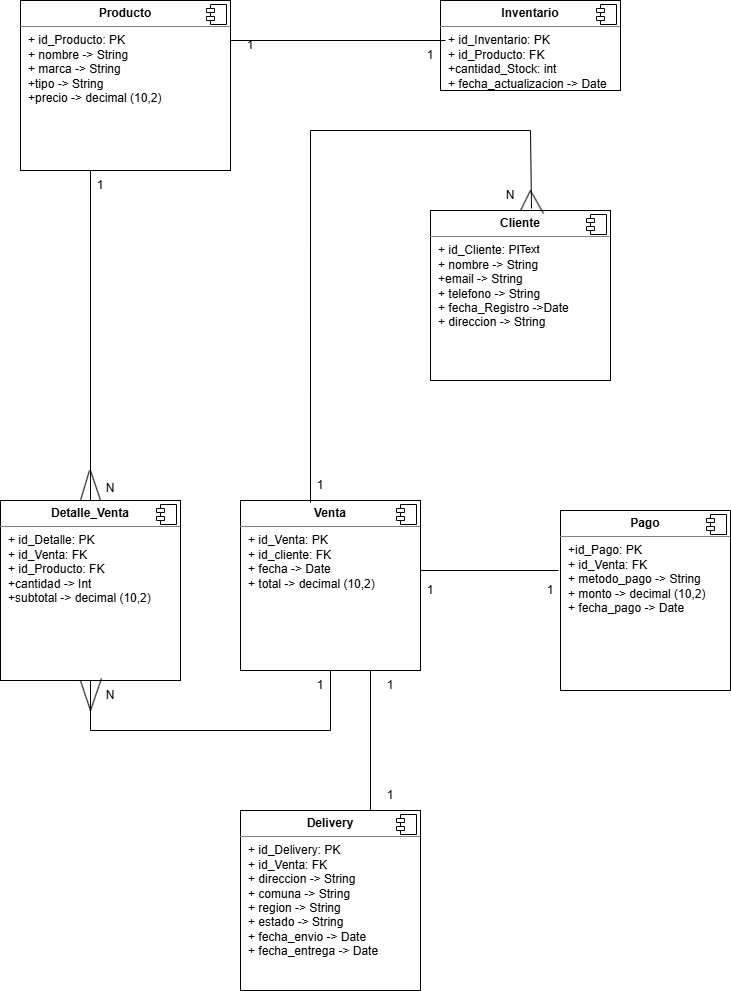

The diagram above was exported from draw.io. Its source (the exported page's mxGraphModel, read from the mxfile embedded in the PNG):
<mxGraphModel dx="1956" dy="1140" grid="1" gridSize="10" guides="1" tooltips="1" connect="1" arrows="1" fold="1" page="1" pageScale="1" pageWidth="827" pageHeight="1169" math="0" shadow="0">
  <root>
    <mxCell id="0" />
    <mxCell id="1" parent="0" />
    <mxCell id="_cu9FfYJkpPAqdiGruMy-2" parent="1" style="align=left;overflow=fill;html=1;dropTarget=0;whiteSpace=wrap;" value="&lt;p style=&quot;margin:0px;margin-top:6px;text-align:center;&quot;&gt;&lt;b&gt;Producto&lt;/b&gt;&lt;/p&gt;&lt;hr size=&quot;1&quot; style=&quot;border-style:solid;&quot;&gt;&lt;p style=&quot;margin:0px;margin-left:8px;&quot;&gt;+ id_Producto: PK&lt;br&gt;+ nombre -&amp;gt; String&lt;/p&gt;&lt;p style=&quot;margin:0px;margin-left:8px;&quot;&gt;+ marca -&amp;gt; String&lt;/p&gt;&lt;p style=&quot;margin:0px;margin-left:8px;&quot;&gt;+tipo -&amp;gt; String&lt;/p&gt;&lt;p style=&quot;margin:0px;margin-left:8px;&quot;&gt;+precio -&amp;gt; decimal (10,2)&lt;/p&gt;" vertex="1">
      <mxGeometry height="170" width="210" x="50" y="110" as="geometry" />
    </mxCell>
    <mxCell id="_cu9FfYJkpPAqdiGruMy-3" parent="_cu9FfYJkpPAqdiGruMy-2" style="shape=component;jettyWidth=8;jettyHeight=4;" value="" vertex="1">
      <mxGeometry height="20" relative="1" width="20" x="1" as="geometry">
        <mxPoint x="-24" y="4" as="offset" />
      </mxGeometry>
    </mxCell>
    <mxCell id="_cu9FfYJkpPAqdiGruMy-4" parent="1" style="align=left;overflow=fill;html=1;dropTarget=0;whiteSpace=wrap;" value="&lt;p style=&quot;margin:0px;margin-top:6px;text-align:center;&quot;&gt;&lt;b&gt;Inventario&lt;/b&gt;&lt;/p&gt;&lt;hr size=&quot;1&quot; style=&quot;border-style:solid;&quot;&gt;&lt;p style=&quot;margin:0px;margin-left:8px;&quot;&gt;+ id_Inventario: PK&lt;br&gt;+ id_Producto: FK&lt;/p&gt;&lt;p style=&quot;margin:0px;margin-left:8px;&quot;&gt;+cantidad_Stock: int&lt;/p&gt;&lt;p style=&quot;margin:0px;margin-left:8px;&quot;&gt;+ fecha_actualizacion -&amp;gt; Date&lt;/p&gt;" vertex="1">
      <mxGeometry height="90" width="180" x="470" y="110" as="geometry" />
    </mxCell>
    <mxCell id="_cu9FfYJkpPAqdiGruMy-5" parent="_cu9FfYJkpPAqdiGruMy-4" style="shape=component;jettyWidth=8;jettyHeight=4;" value="" vertex="1">
      <mxGeometry height="20" relative="1" width="20" x="1" as="geometry">
        <mxPoint x="-24" y="4" as="offset" />
      </mxGeometry>
    </mxCell>
    <mxCell id="_cu9FfYJkpPAqdiGruMy-6" parent="1" style="align=left;overflow=fill;html=1;dropTarget=0;whiteSpace=wrap;" value="&lt;p style=&quot;margin:0px;margin-top:6px;text-align:center;&quot;&gt;&lt;b&gt;Cliente&lt;/b&gt;&lt;/p&gt;&lt;hr size=&quot;1&quot; style=&quot;border-style:solid;&quot;&gt;&lt;p style=&quot;margin:0px;margin-left:8px;&quot;&gt;+ id_Cliente: PK&lt;br&gt;+ nombre -&amp;gt; String&lt;/p&gt;&lt;p style=&quot;margin:0px;margin-left:8px;&quot;&gt;+email -&amp;gt; String&lt;/p&gt;&lt;p style=&quot;margin:0px;margin-left:8px;&quot;&gt;+ telefono -&amp;gt; String&lt;/p&gt;&lt;p style=&quot;margin:0px;margin-left:8px;&quot;&gt;+ fecha_Registro -&amp;gt;Date&lt;/p&gt;&lt;p style=&quot;margin:0px;margin-left:8px;&quot;&gt;+ direccion -&amp;gt; String&lt;/p&gt;" vertex="1">
      <mxGeometry height="170" width="180" x="460" y="320" as="geometry" />
    </mxCell>
    <mxCell id="_cu9FfYJkpPAqdiGruMy-7" parent="_cu9FfYJkpPAqdiGruMy-6" style="shape=component;jettyWidth=8;jettyHeight=4;" value="" vertex="1">
      <mxGeometry height="20" relative="1" width="20" x="1" as="geometry">
        <mxPoint x="-24" y="4" as="offset" />
      </mxGeometry>
    </mxCell>
    <mxCell id="_cu9FfYJkpPAqdiGruMy-9" parent="1" style="align=left;overflow=fill;html=1;dropTarget=0;whiteSpace=wrap;" value="&lt;p style=&quot;margin:0px;margin-top:6px;text-align:center;&quot;&gt;&lt;b&gt;Venta&lt;/b&gt;&lt;/p&gt;&lt;hr size=&quot;1&quot; style=&quot;border-style:solid;&quot;&gt;&lt;p style=&quot;margin:0px;margin-left:8px;&quot;&gt;+ id_Venta: PK&lt;br&gt;+ id_cliente: FK&lt;/p&gt;&lt;p style=&quot;margin:0px;margin-left:8px;&quot;&gt;+ fecha -&amp;gt; Date&lt;/p&gt;&lt;p style=&quot;margin:0px;margin-left:8px;&quot;&gt;+ total -&amp;gt; decimal (10,2)&lt;/p&gt;" vertex="1">
      <mxGeometry height="170" width="180" x="270" y="610" as="geometry" />
    </mxCell>
    <mxCell id="_cu9FfYJkpPAqdiGruMy-10" parent="_cu9FfYJkpPAqdiGruMy-9" style="shape=component;jettyWidth=8;jettyHeight=4;" value="" vertex="1">
      <mxGeometry height="20" relative="1" width="20" x="1" as="geometry">
        <mxPoint x="-24" y="4" as="offset" />
      </mxGeometry>
    </mxCell>
    <mxCell id="_cu9FfYJkpPAqdiGruMy-11" parent="1" style="align=left;overflow=fill;html=1;dropTarget=0;whiteSpace=wrap;" value="&lt;p style=&quot;margin:0px;margin-top:6px;text-align:center;&quot;&gt;&lt;b&gt;Detalle_Venta&lt;/b&gt;&lt;/p&gt;&lt;hr size=&quot;1&quot; style=&quot;border-style:solid;&quot;&gt;&lt;p style=&quot;margin:0px;margin-left:8px;&quot;&gt;+ id_Detalle: PK&lt;br&gt;+ id_Venta: FK&lt;/p&gt;&lt;p style=&quot;margin:0px;margin-left:8px;&quot;&gt;+ id_Producto: FK&lt;/p&gt;&lt;p style=&quot;margin:0px;margin-left:8px;&quot;&gt;+cantidad -&amp;gt; Int&lt;/p&gt;&lt;p style=&quot;margin:0px;margin-left:8px;&quot;&gt;+subtotal -&amp;gt; decimal (10,2)&lt;/p&gt;" vertex="1">
      <mxGeometry height="180" width="180" x="30" y="610" as="geometry" />
    </mxCell>
    <mxCell id="_cu9FfYJkpPAqdiGruMy-12" parent="_cu9FfYJkpPAqdiGruMy-11" style="shape=component;jettyWidth=8;jettyHeight=4;" value="" vertex="1">
      <mxGeometry height="20" relative="1" width="20" x="1" as="geometry">
        <mxPoint x="-24" y="4" as="offset" />
      </mxGeometry>
    </mxCell>
    <mxCell id="_cu9FfYJkpPAqdiGruMy-13" parent="1" style="align=left;overflow=fill;html=1;dropTarget=0;whiteSpace=wrap;" value="&lt;p style=&quot;margin:0px;margin-top:6px;text-align:center;&quot;&gt;&lt;b&gt;Pago&lt;/b&gt;&lt;/p&gt;&lt;hr size=&quot;1&quot; style=&quot;border-style:solid;&quot;&gt;&lt;p style=&quot;margin:0px;margin-left:8px;&quot;&gt;+id_Pago: PK&lt;br&gt;+ id_Venta: FK&lt;/p&gt;&lt;p style=&quot;margin:0px;margin-left:8px;&quot;&gt;+ metodo_pago -&amp;gt; String&lt;/p&gt;&lt;p style=&quot;margin:0px;margin-left:8px;&quot;&gt;+ monto -&amp;gt; decimal (10,2)&lt;/p&gt;&lt;p style=&quot;margin:0px;margin-left:8px;&quot;&gt;&lt;span style=&quot;background-color: transparent; color: light-dark(rgb(0, 0, 0), rgb(255, 255, 255));&quot;&gt;+ fecha_pago -&amp;gt; Date&lt;/span&gt;&lt;/p&gt;" vertex="1">
      <mxGeometry height="180" width="170" x="590" y="620" as="geometry" />
    </mxCell>
    <mxCell id="_cu9FfYJkpPAqdiGruMy-14" parent="_cu9FfYJkpPAqdiGruMy-13" style="shape=component;jettyWidth=8;jettyHeight=4;" value="" vertex="1">
      <mxGeometry height="20" relative="1" width="20" x="1" as="geometry">
        <mxPoint x="-24" y="4" as="offset" />
      </mxGeometry>
    </mxCell>
    <mxCell id="_cu9FfYJkpPAqdiGruMy-15" edge="1" parent="1" source="_cu9FfYJkpPAqdiGruMy-11" style="endArrow=none;html=1;rounded=0;exitX=0.5;exitY=0;exitDx=0;exitDy=0;" value="">
      <mxGeometry height="50" relative="1" width="50" as="geometry">
        <mxPoint x="70" y="330" as="sourcePoint" />
        <mxPoint x="120" y="280" as="targetPoint" />
      </mxGeometry>
    </mxCell>
    <mxCell id="_cu9FfYJkpPAqdiGruMy-16" edge="1" parent="1" source="_cu9FfYJkpPAqdiGruMy-11" style="endArrow=none;html=1;rounded=0;exitX=0.556;exitY=0;exitDx=0;exitDy=0;exitPerimeter=0;" value="">
      <mxGeometry height="50" relative="1" width="50" as="geometry">
        <mxPoint x="140" y="610" as="sourcePoint" />
        <mxPoint x="120" y="580" as="targetPoint" />
      </mxGeometry>
    </mxCell>
    <mxCell id="_cu9FfYJkpPAqdiGruMy-17" edge="1" parent="1" style="endArrow=none;html=1;rounded=0;" value="">
      <mxGeometry height="50" relative="1" width="50" as="geometry">
        <mxPoint x="110" y="610" as="sourcePoint" />
        <mxPoint x="118.97999999999999" y="580" as="targetPoint" />
      </mxGeometry>
    </mxCell>
    <mxCell id="_cu9FfYJkpPAqdiGruMy-19" edge="1" parent="1" source="_cu9FfYJkpPAqdiGruMy-6" style="endArrow=none;html=1;rounded=0;exitX=0.561;exitY=-0.012;exitDx=0;exitDy=0;exitPerimeter=0;" value="">
      <mxGeometry height="50" relative="1" width="50" as="geometry">
        <mxPoint x="560" y="310" as="sourcePoint" />
        <mxPoint x="560" y="240" as="targetPoint" />
      </mxGeometry>
    </mxCell>
    <mxCell id="_cu9FfYJkpPAqdiGruMy-21" edge="1" parent="1" source="_cu9FfYJkpPAqdiGruMy-6" style="endArrow=none;html=1;rounded=0;exitX=0.5;exitY=0;exitDx=0;exitDy=0;" value="">
      <mxGeometry height="50" relative="1" width="50" as="geometry">
        <mxPoint x="540" y="320" as="sourcePoint" />
        <mxPoint x="560" y="300" as="targetPoint" />
      </mxGeometry>
    </mxCell>
    <mxCell id="_cu9FfYJkpPAqdiGruMy-22" connectable="0" parent="_cu9FfYJkpPAqdiGruMy-21" style="edgeLabel;html=1;align=center;verticalAlign=middle;resizable=0;points=[];" value="Text" vertex="1">
      <mxGeometry relative="1" x="-0.15" y="-4" as="geometry">
        <mxPoint y="46" as="offset" />
      </mxGeometry>
    </mxCell>
    <mxCell id="_cu9FfYJkpPAqdiGruMy-23" edge="1" parent="1" source="_cu9FfYJkpPAqdiGruMy-6" style="endArrow=none;html=1;rounded=0;exitX=0.628;exitY=0.018;exitDx=0;exitDy=0;exitPerimeter=0;" value="">
      <mxGeometry height="50" relative="1" width="50" as="geometry">
        <mxPoint x="580" y="320" as="sourcePoint" />
        <mxPoint x="560" y="300" as="targetPoint" />
      </mxGeometry>
    </mxCell>
    <mxCell id="_cu9FfYJkpPAqdiGruMy-24" edge="1" parent="1" style="endArrow=none;html=1;rounded=0;" value="">
      <mxGeometry height="50" relative="1" width="50" as="geometry">
        <mxPoint x="340" y="240" as="sourcePoint" />
        <mxPoint x="560" y="240" as="targetPoint" />
      </mxGeometry>
    </mxCell>
    <mxCell id="_cu9FfYJkpPAqdiGruMy-25" edge="1" parent="1" source="_cu9FfYJkpPAqdiGruMy-9" style="endArrow=none;html=1;rounded=0;exitX=0.389;exitY=0.012;exitDx=0;exitDy=0;exitPerimeter=0;" value="">
      <mxGeometry height="50" relative="1" width="50" as="geometry">
        <mxPoint x="290" y="290" as="sourcePoint" />
        <mxPoint x="340" y="240" as="targetPoint" />
      </mxGeometry>
    </mxCell>
    <mxCell id="_cu9FfYJkpPAqdiGruMy-26" edge="1" parent="1" source="_cu9FfYJkpPAqdiGruMy-11" style="endArrow=none;html=1;rounded=0;exitX=0.5;exitY=1;exitDx=0;exitDy=0;" value="">
      <mxGeometry height="50" relative="1" width="50" as="geometry">
        <mxPoint x="70" y="890" as="sourcePoint" />
        <mxPoint x="120" y="840" as="targetPoint" />
      </mxGeometry>
    </mxCell>
    <mxCell id="_cu9FfYJkpPAqdiGruMy-27" edge="1" parent="1" style="endArrow=none;html=1;rounded=0;" value="">
      <mxGeometry height="50" relative="1" width="50" as="geometry">
        <mxPoint x="120" y="840" as="sourcePoint" />
        <mxPoint x="360" y="840" as="targetPoint" />
      </mxGeometry>
    </mxCell>
    <mxCell id="_cu9FfYJkpPAqdiGruMy-28" edge="1" parent="1" style="endArrow=none;html=1;rounded=0;" value="">
      <mxGeometry height="50" relative="1" width="50" as="geometry">
        <mxPoint x="360" y="840" as="sourcePoint" />
        <mxPoint x="360" y="780" as="targetPoint" />
      </mxGeometry>
    </mxCell>
    <mxCell id="_cu9FfYJkpPAqdiGruMy-29" edge="1" parent="1" style="endArrow=none;html=1;rounded=0;entryX=0.561;entryY=0.989;entryDx=0;entryDy=0;entryPerimeter=0;" target="_cu9FfYJkpPAqdiGruMy-11" value="">
      <mxGeometry height="50" relative="1" width="50" as="geometry">
        <mxPoint x="120" y="820" as="sourcePoint" />
        <mxPoint x="140" y="800" as="targetPoint" />
      </mxGeometry>
    </mxCell>
    <mxCell id="_cu9FfYJkpPAqdiGruMy-30" edge="1" parent="1" source="_cu9FfYJkpPAqdiGruMy-11" style="endArrow=none;html=1;rounded=0;exitX=0.444;exitY=1;exitDx=0;exitDy=0;exitPerimeter=0;" value="">
      <mxGeometry height="50" relative="1" width="50" as="geometry">
        <mxPoint x="100" y="840" as="sourcePoint" />
        <mxPoint x="120" y="820" as="targetPoint" />
      </mxGeometry>
    </mxCell>
    <mxCell id="_cu9FfYJkpPAqdiGruMy-32" parent="1" style="text;html=1;whiteSpace=wrap;strokeColor=none;fillColor=none;align=center;verticalAlign=middle;rounded=0;" value="1" vertex="1">
      <mxGeometry height="30" width="60" x="100" y="280" as="geometry" />
    </mxCell>
    <mxCell id="_cu9FfYJkpPAqdiGruMy-33" parent="1" style="text;html=1;whiteSpace=wrap;strokeColor=none;fillColor=none;align=center;verticalAlign=middle;rounded=0;" value="N&lt;div&gt;&lt;br&gt;&lt;/div&gt;" vertex="1">
      <mxGeometry height="30" width="60" x="110" y="590" as="geometry" />
    </mxCell>
    <mxCell id="_cu9FfYJkpPAqdiGruMy-34" parent="1" style="text;html=1;whiteSpace=wrap;strokeColor=none;fillColor=none;align=center;verticalAlign=middle;rounded=0;" value="1" vertex="1">
      <mxGeometry height="30" width="60" x="250" y="140" as="geometry" />
    </mxCell>
    <mxCell id="_cu9FfYJkpPAqdiGruMy-35" parent="1" style="text;html=1;whiteSpace=wrap;strokeColor=none;fillColor=none;align=center;verticalAlign=middle;rounded=0;" value="1" vertex="1">
      <mxGeometry height="30" width="60" x="430" y="150" as="geometry" />
    </mxCell>
    <mxCell id="_cu9FfYJkpPAqdiGruMy-36" parent="1" style="text;html=1;whiteSpace=wrap;strokeColor=none;fillColor=none;align=center;verticalAlign=middle;rounded=0;" value="1" vertex="1">
      <mxGeometry height="30" width="60" x="320" y="580" as="geometry" />
    </mxCell>
    <mxCell id="_cu9FfYJkpPAqdiGruMy-37" parent="1" style="text;html=1;whiteSpace=wrap;strokeColor=none;fillColor=none;align=center;verticalAlign=middle;rounded=0;" value="N" vertex="1">
      <mxGeometry height="30" width="60" x="510" y="290" as="geometry" />
    </mxCell>
    <mxCell id="_cu9FfYJkpPAqdiGruMy-38" parent="1" style="text;html=1;whiteSpace=wrap;strokeColor=none;fillColor=none;align=center;verticalAlign=middle;rounded=0;" value="1" vertex="1">
      <mxGeometry height="30" width="60" x="320" y="780" as="geometry" />
    </mxCell>
    <mxCell id="_cu9FfYJkpPAqdiGruMy-39" parent="1" style="text;html=1;whiteSpace=wrap;strokeColor=none;fillColor=none;align=center;verticalAlign=middle;rounded=0;" value="N" vertex="1">
      <mxGeometry height="30" width="60" x="110" y="790" as="geometry" />
    </mxCell>
    <mxCell id="_cu9FfYJkpPAqdiGruMy-40" parent="1" style="text;html=1;whiteSpace=wrap;strokeColor=none;fillColor=none;align=center;verticalAlign=middle;rounded=0;" value="1" vertex="1">
      <mxGeometry height="30" width="60" x="430" y="685" as="geometry" />
    </mxCell>
    <mxCell id="_cu9FfYJkpPAqdiGruMy-41" parent="1" style="text;html=1;whiteSpace=wrap;strokeColor=none;fillColor=none;align=center;verticalAlign=middle;rounded=0;" value="1" vertex="1">
      <mxGeometry height="30" width="60" x="550" y="685" as="geometry" />
    </mxCell>
    <mxCell id="_cu9FfYJkpPAqdiGruMy-42" edge="1" parent="1" style="endArrow=none;html=1;rounded=0;entryX=0.75;entryY=0;entryDx=0;entryDy=0;" target="_cu9FfYJkpPAqdiGruMy-35" value="">
      <mxGeometry height="50" relative="1" width="50" as="geometry">
        <mxPoint x="260" y="150" as="sourcePoint" />
        <mxPoint x="310" y="100" as="targetPoint" />
      </mxGeometry>
    </mxCell>
    <mxCell id="_cu9FfYJkpPAqdiGruMy-43" edge="1" parent="1" style="endArrow=none;html=1;rounded=0;" value="">
      <mxGeometry height="50" relative="1" width="50" as="geometry">
        <mxPoint x="450" y="680" as="sourcePoint" />
        <mxPoint x="588" y="680" as="targetPoint" />
      </mxGeometry>
    </mxCell>
    <mxCell id="DYSy7Xj0VbEnQS1ctMZX-1" parent="1" style="align=left;overflow=fill;html=1;dropTarget=0;whiteSpace=wrap;" value="&lt;p style=&quot;margin:0px;margin-top:6px;text-align:center;&quot;&gt;&lt;b&gt;Delivery&lt;/b&gt;&lt;/p&gt;&lt;hr size=&quot;1&quot; style=&quot;border-style:solid;&quot;&gt;&lt;p style=&quot;margin:0px;margin-left:8px;&quot;&gt;+ id_Delivery: PK&lt;br&gt;&lt;/p&gt;&lt;p style=&quot;margin:0px;margin-left:8px;&quot;&gt;+ id_Venta: FK&lt;br&gt;+ direccion -&amp;gt; String&lt;/p&gt;&lt;p style=&quot;margin:0px;margin-left:8px;&quot;&gt;+ comuna -&amp;gt; String&lt;/p&gt;&lt;p style=&quot;margin:0px;margin-left:8px;&quot;&gt;+ region -&amp;gt; String&lt;/p&gt;&lt;p style=&quot;margin:0px;margin-left:8px;&quot;&gt;+ estado -&amp;gt; String&lt;/p&gt;&lt;p style=&quot;margin:0px;margin-left:8px;&quot;&gt;+ fecha_envio -&amp;gt; Date&lt;/p&gt;&lt;p style=&quot;margin:0px;margin-left:8px;&quot;&gt;+ fecha_entrega -&amp;gt; Date&lt;/p&gt;&lt;p style=&quot;margin:0px;margin-left:8px;&quot;&gt;&lt;br&gt;&lt;/p&gt;" vertex="1">
      <mxGeometry height="180" width="180" x="270" y="920" as="geometry" />
    </mxCell>
    <mxCell id="DYSy7Xj0VbEnQS1ctMZX-2" parent="DYSy7Xj0VbEnQS1ctMZX-1" style="shape=component;jettyWidth=8;jettyHeight=4;" value="" vertex="1">
      <mxGeometry height="20" relative="1" width="20" x="1" as="geometry">
        <mxPoint x="-24" y="4" as="offset" />
      </mxGeometry>
    </mxCell>
    <mxCell id="DYSy7Xj0VbEnQS1ctMZX-3" edge="1" parent="1" style="endArrow=none;html=1;rounded=0;" value="">
      <mxGeometry height="50" relative="1" width="50" as="geometry">
        <mxPoint x="400" y="920" as="sourcePoint" />
        <mxPoint x="400" y="780" as="targetPoint" />
      </mxGeometry>
    </mxCell>
    <mxCell id="DYSy7Xj0VbEnQS1ctMZX-4" parent="1" style="text;html=1;whiteSpace=wrap;strokeColor=none;fillColor=none;align=center;verticalAlign=middle;rounded=0;" value="1" vertex="1">
      <mxGeometry height="30" width="60" x="390" y="780" as="geometry" />
    </mxCell>
    <mxCell id="DYSy7Xj0VbEnQS1ctMZX-5" parent="1" style="text;html=1;whiteSpace=wrap;strokeColor=none;fillColor=none;align=center;verticalAlign=middle;rounded=0;" value="1" vertex="1">
      <mxGeometry height="30" width="60" x="390" y="890" as="geometry" />
    </mxCell>
  </root>
</mxGraphModel>